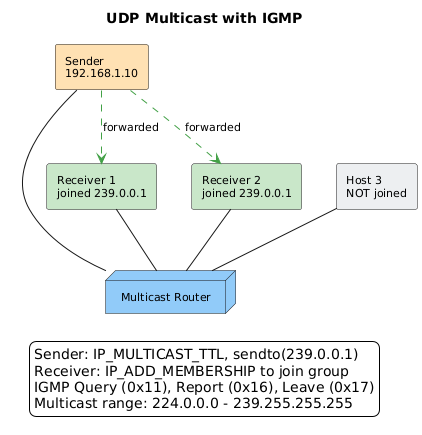

The diagram above was rendered by PlantUML. Its source (embedded in the PNG):
@startuml
skinparam backgroundColor white
skinparam defaultFontName Arial
skinparam defaultFontSize 11
skinparam shadowing false
title UDP Multicast with IGMP

node "Multicast Router" as router #90CAF9
rectangle "Sender\n192.168.1.10" as sender #FFE0B2
rectangle "Receiver 1\njoined 239.0.0.1" as r1 #C8E6C9
rectangle "Receiver 2\njoined 239.0.0.1" as r2 #C8E6C9
rectangle "Host 3\nNOT joined" as r3 #ECEFF1

sender -- router
r1 -- router
r2 -- router
r3 -- router

sender .[#43A047].> r1 : forwarded
sender .[#43A047].> r2 : forwarded

legend bottom
Sender: IP_MULTICAST_TTL, sendto(239.0.0.1)
Receiver: IP_ADD_MEMBERSHIP to join group
IGMP Query (0x11), Report (0x16), Leave (0x17)
Multicast range: 224.0.0.0 - 239.255.255.255
endlegend
@enduml